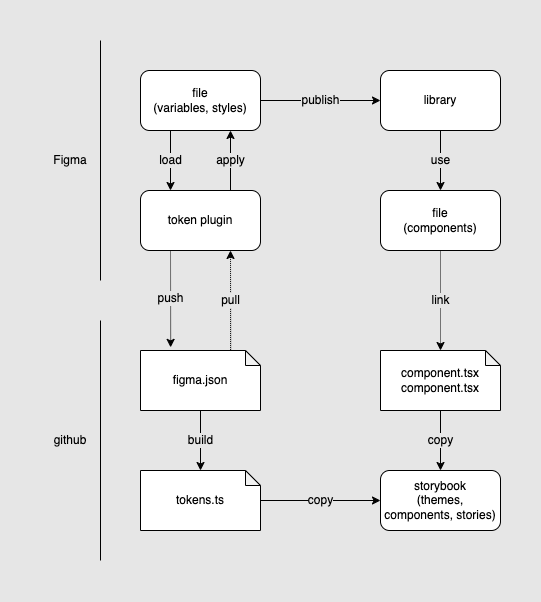

The diagram above was exported from draw.io. Its source (the exported page's mxGraphModel, read from the mxfile embedded in the PNG):
<mxGraphModel dx="1112" dy="811" grid="1" gridSize="10" guides="1" tooltips="1" connect="1" arrows="1" fold="1" page="1" pageScale="1" pageWidth="1600" pageHeight="900" background="#E6E6E6" math="0" shadow="0">
  <root>
    <mxCell id="0" />
    <mxCell id="1" parent="0" />
    <mxCell id="20" value="publish" style="edgeStyle=none;html=1;entryX=0;entryY=0.5;entryDx=0;entryDy=0;fontSize=12;labelBackgroundColor=#E6E6E6;" parent="1" source="2" target="3" edge="1">
      <mxGeometry relative="1" as="geometry" />
    </mxCell>
    <mxCell id="31" value="apply" style="edgeStyle=none;html=1;exitX=0.75;exitY=1;exitDx=0;exitDy=0;entryX=0.75;entryY=0;entryDx=0;entryDy=0;fontSize=12;startArrow=classic;startFill=1;endArrow=none;endFill=0;labelBackgroundColor=#E6E6E6;" parent="1" source="2" target="5" edge="1">
      <mxGeometry relative="1" as="geometry" />
    </mxCell>
    <mxCell id="32" value="load" style="edgeStyle=none;html=1;exitX=0.25;exitY=1;exitDx=0;exitDy=0;entryX=0.25;entryY=0;entryDx=0;entryDy=0;fontSize=12;startArrow=none;startFill=0;labelBackgroundColor=#E6E6E6;" parent="1" source="2" target="5" edge="1">
      <mxGeometry relative="1" as="geometry" />
    </mxCell>
    <mxCell id="2" value="file&lt;br&gt;(variables, styles)" style="rounded=1;whiteSpace=wrap;html=1;" parent="1" vertex="1">
      <mxGeometry x="720" y="150" width="120" height="60" as="geometry" />
    </mxCell>
    <mxCell id="21" value="use" style="edgeStyle=none;html=1;entryX=0.5;entryY=0;entryDx=0;entryDy=0;fontSize=12;labelBackgroundColor=#E6E6E6;" parent="1" source="3" target="4" edge="1">
      <mxGeometry relative="1" as="geometry" />
    </mxCell>
    <mxCell id="3" value="library" style="rounded=1;whiteSpace=wrap;html=1;" parent="1" vertex="1">
      <mxGeometry x="960" y="150" width="120" height="60" as="geometry" />
    </mxCell>
    <mxCell id="26" value="link" style="edgeStyle=none;html=1;entryX=0.5;entryY=0;entryDx=0;entryDy=0;entryPerimeter=0;fontSize=12;dashed=1;dashPattern=1 1;labelBackgroundColor=#E6E6E6;" parent="1" source="4" target="12" edge="1">
      <mxGeometry relative="1" as="geometry" />
    </mxCell>
    <mxCell id="4" value="file&lt;br&gt;(components)" style="rounded=1;whiteSpace=wrap;html=1;" parent="1" vertex="1">
      <mxGeometry x="960" y="270" width="120" height="60" as="geometry" />
    </mxCell>
    <mxCell id="29" value="push" style="edgeStyle=none;html=1;exitX=0.25;exitY=1;exitDx=0;exitDy=0;fontSize=12;startArrow=none;startFill=0;entryX=0.251;entryY=-0.052;entryDx=0;entryDy=0;entryPerimeter=0;dashed=1;dashPattern=1 1;labelBackgroundColor=#E6E6E6;" parent="1" source="5" target="8" edge="1">
      <mxGeometry relative="1" as="geometry">
        <mxPoint x="750.0952380952381" y="420" as="targetPoint" />
      </mxGeometry>
    </mxCell>
    <mxCell id="30" value="pull" style="edgeStyle=none;html=1;exitX=0.75;exitY=1;exitDx=0;exitDy=0;fontSize=12;startArrow=classic;startFill=1;entryX=0.751;entryY=0;entryDx=0;entryDy=0;entryPerimeter=0;endArrow=none;endFill=0;dashed=1;dashPattern=1 1;labelBackgroundColor=#E6E6E6;" parent="1" source="5" target="8" edge="1">
      <mxGeometry relative="1" as="geometry">
        <mxPoint x="810.0952380952381" y="420" as="targetPoint" />
      </mxGeometry>
    </mxCell>
    <mxCell id="5" value="token plugin" style="rounded=1;whiteSpace=wrap;html=1;" parent="1" vertex="1">
      <mxGeometry x="720" y="270" width="120" height="60" as="geometry" />
    </mxCell>
    <mxCell id="23" value="build" style="edgeStyle=none;html=1;entryX=0.5;entryY=0;entryDx=0;entryDy=0;entryPerimeter=0;fontSize=12;labelBackgroundColor=#E6E6E6;" parent="1" source="8" target="13" edge="1">
      <mxGeometry relative="1" as="geometry" />
    </mxCell>
    <mxCell id="8" value="figma.json" style="shape=note;whiteSpace=wrap;html=1;backgroundOutline=1;darkOpacity=0.05;size=15;" parent="1" vertex="1">
      <mxGeometry x="720" y="430" width="120" height="60" as="geometry" />
    </mxCell>
    <mxCell id="10" value="storybook&lt;br&gt;(themes,&lt;br&gt;components, stories)" style="rounded=1;whiteSpace=wrap;html=1;" parent="1" vertex="1">
      <mxGeometry x="960" y="550" width="120" height="60" as="geometry" />
    </mxCell>
    <mxCell id="35" value="copy" style="edgeStyle=none;html=1;entryX=0.5;entryY=0;entryDx=0;entryDy=0;fontSize=12;startArrow=none;startFill=0;endArrow=classic;endFill=1;labelBackgroundColor=#E6E6E6;" parent="1" source="12" target="10" edge="1">
      <mxGeometry relative="1" as="geometry" />
    </mxCell>
    <mxCell id="12" value="component.tsx&lt;br&gt;component.tsx" style="shape=note;whiteSpace=wrap;html=1;backgroundOutline=1;darkOpacity=0.05;size=15;" parent="1" vertex="1">
      <mxGeometry x="960" y="430" width="120" height="60" as="geometry" />
    </mxCell>
    <mxCell id="25" value="copy" style="edgeStyle=none;html=1;entryX=0;entryY=0.5;entryDx=0;entryDy=0;fontSize=12;labelBackgroundColor=#E6E6E6;" parent="1" source="13" target="10" edge="1">
      <mxGeometry relative="1" as="geometry" />
    </mxCell>
    <mxCell id="13" value="tokens.ts" style="shape=note;whiteSpace=wrap;html=1;backgroundOutline=1;darkOpacity=0.05;size=15;" parent="1" vertex="1">
      <mxGeometry x="720" y="550" width="120" height="60" as="geometry" />
    </mxCell>
    <mxCell id="15" value="" style="endArrow=none;html=1;fontSize=12;labelBackgroundColor=#E6E6E6;" parent="1" edge="1">
      <mxGeometry width="50" height="50" relative="1" as="geometry">
        <mxPoint x="680" y="360" as="sourcePoint" />
        <mxPoint x="680" y="120" as="targetPoint" />
      </mxGeometry>
    </mxCell>
    <mxCell id="16" value="" style="endArrow=none;html=1;fontSize=12;labelBackgroundColor=#E6E6E6;" parent="1" edge="1">
      <mxGeometry width="50" height="50" relative="1" as="geometry">
        <mxPoint x="680" y="640" as="sourcePoint" />
        <mxPoint x="680" y="400" as="targetPoint" />
      </mxGeometry>
    </mxCell>
    <mxCell id="17" value="Figma" style="text;html=1;strokeColor=none;fillColor=none;align=center;verticalAlign=middle;whiteSpace=wrap;rounded=0;fontSize=12;" parent="1" vertex="1">
      <mxGeometry x="620" y="220" width="60" height="40" as="geometry" />
    </mxCell>
    <mxCell id="18" value="github" style="text;html=1;strokeColor=none;fillColor=none;align=center;verticalAlign=middle;whiteSpace=wrap;rounded=0;fontSize=12;" parent="1" vertex="1">
      <mxGeometry x="620" y="500" width="60" height="40" as="geometry" />
    </mxCell>
  </root>
</mxGraphModel>